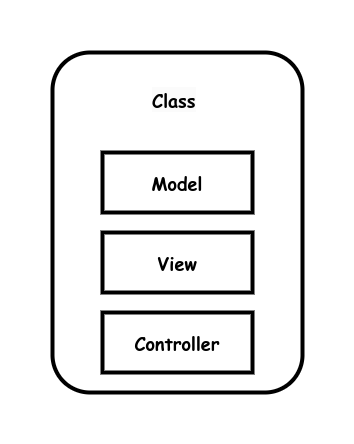

The diagram above was exported from draw.io. Its source (the exported page's mxGraphModel, read from the mxfile embedded in the PNG):
<mxGraphModel dx="2284" dy="711" grid="1" gridSize="10" guides="1" tooltips="1" connect="1" arrows="1" fold="1" page="1" pageScale="1" pageWidth="850" pageHeight="1100" math="0" shadow="0">
  <root>
    <mxCell id="0" />
    <mxCell id="1" parent="0" />
    <mxCell id="j3rDflUNQi4el7JVsgQT-7" value="&lt;b style=&quot;font-size: 18px;&quot;&gt;&lt;br&gt;&lt;/b&gt;" style="rounded=1;whiteSpace=wrap;html=1;strokeWidth=4;fontFamily=Comic Sans MS;fontSize=18;" vertex="1" parent="1">
      <mxGeometry x="-50" y="120" width="250" height="340" as="geometry" />
    </mxCell>
    <mxCell id="j3rDflUNQi4el7JVsgQT-10" value="Model" style="rounded=0;whiteSpace=wrap;html=1;strokeWidth=4;fontSize=18;fontFamily=Comic Sans MS;fontStyle=1" vertex="1" parent="1">
      <mxGeometry y="220" width="150" height="60" as="geometry" />
    </mxCell>
    <mxCell id="j3rDflUNQi4el7JVsgQT-11" value="&lt;b style=&quot;border-color: var(--border-color); color: rgb(0, 0, 0); font-family: &amp;quot;Comic Sans MS&amp;quot;; font-size: 18px; font-style: normal; font-variant-ligatures: normal; font-variant-caps: normal; letter-spacing: normal; orphans: 2; text-align: center; text-indent: 0px; text-transform: none; widows: 2; word-spacing: 0px; -webkit-text-stroke-width: 0px; background-color: rgb(251, 251, 251); text-decoration-thickness: initial; text-decoration-style: initial; text-decoration-color: initial;&quot;&gt;Class&lt;/b&gt;" style="text;whiteSpace=wrap;html=1;" vertex="1" parent="1">
      <mxGeometry x="47.5" y="150" width="45" height="50" as="geometry" />
    </mxCell>
    <mxCell id="j3rDflUNQi4el7JVsgQT-12" value="View" style="rounded=0;whiteSpace=wrap;html=1;strokeWidth=4;fontSize=18;fontFamily=Comic Sans MS;fontStyle=1" vertex="1" parent="1">
      <mxGeometry y="300" width="150" height="60" as="geometry" />
    </mxCell>
    <mxCell id="j3rDflUNQi4el7JVsgQT-13" value="Controller" style="rounded=0;whiteSpace=wrap;html=1;strokeWidth=4;fontSize=18;fontFamily=Comic Sans MS;fontStyle=1" vertex="1" parent="1">
      <mxGeometry y="380" width="150" height="60" as="geometry" />
    </mxCell>
  </root>
</mxGraphModel>